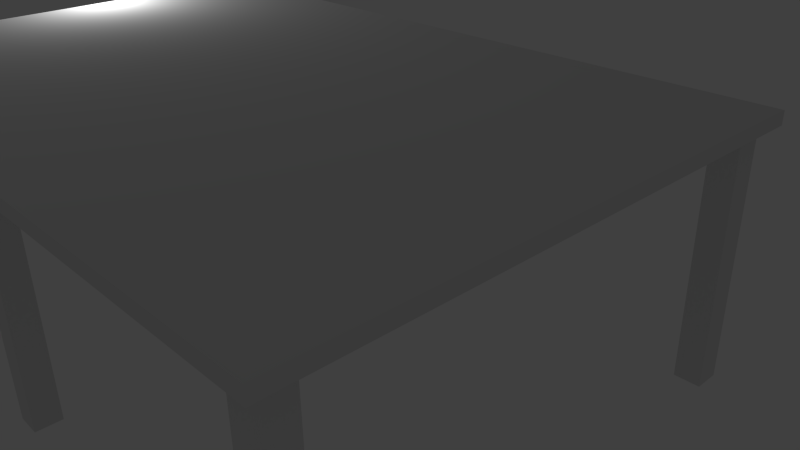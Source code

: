 # Source: table.4.blend  (saved by Blender 2.76.0; exported with 4.5.12 LTS)
import bpy
from mathutils import Matrix  # noqa: F401  (used for matrix-valued properties, if any)

bpy.ops.wm.read_factory_settings(use_empty=True)
scene = bpy.context.scene
scene.name = 'Scene'

# ---- collections
col_collection_1 = bpy.data.collections.new('Collection 1'); scene.collection.children.link(col_collection_1)
col_collection_10 = bpy.data.collections.new('Collection 10'); scene.collection.children.link(col_collection_10)

# ---- materials (node trees are filled in below, after node groups)
mat_tablewoodmat = bpy.data.materials.new('TableWoodMat')
mat_tablewoodmat.alpha_threshold = 0.0
mat_tablewoodmat.use_transparent_shadow = False
mat_tablewoodmat.roughness = 0.5
mat_tablewoodmat.specular_intensity = 0.0

# ---- material node trees

# ---- world
world_world = bpy.data.worlds.new('World'); scene.world = world_world
world_world.color = (0.05088, 0.05088, 0.05088)
world_world.use_sun_shadow = False
world_world.sun_shadow_jitter_overblur = 0.0
world_world.cycles.sampling_method = 'MANUAL'
world_world.cycles.sample_map_resolution = 256

# ---- cameras
cam_camera = bpy.data.cameras.new('Camera')
cam_camera.clip_end = 100.0
cam_camera.lens = 35.0
cam_camera.sensor_width = 32.0
cam_camera.sensor_height = 18.0
cam_camera.ortho_scale = 7.314
cam_camera.dof.focus_distance = 0.0
cam_camera.dof.aperture_fstop = 128.0

# ---- lights
light_lamp = bpy.data.lights.new('Lamp', 'POINT')
light_lamp.transmission_factor = 0.0
light_lamp.cutoff_distance = 30.0
light_lamp.energy = 100.0
light_lamp.shadow_buffer_clip_start = 1.001
light_lamp.shadow_soft_size = 0.1
light_lamp.shadow_maximum_resolution = 0.006
light_lamp.use_absolute_resolution = True
light_lamp.cycles.use_multiple_importance_sampling = False

# ---- meshes
me_cube = bpy.data.meshes.new('Cube')
me_cube.from_pydata([(-6.0, 4.0, 3.8), (6.0, 4.0, 3.8), (6.0, -4.0, 3.8), (-6.0, -4.0, 3.8), (-6.0, 4.0, 4.0), (6.0, 4.0, 4.0), (6.0, -4.0, 4.0), (-6.0, -4.0, 4.0), (-5.8, 3.8, 3.8), (5.8, 3.8, 3.8), (5.8, -3.8, 3.8), (-5.8, -3.8, 3.8), (-5.398, 3.4, 3.7), (-5.398, -3.8, 3.8), (-5.398, 3.8, 3.7), (-5.402, -4.0, 4.0), (-5.402, 4.0, 4.0), (-5.402, 4.0, 3.8), (-5.402, -4.0, 3.8), (-6.0, -3.4, 3.8), (6.0, -3.4, 3.8), (-6.0, -3.4, 4.0), (6.0, -3.4, 4.0), (-5.8, -3.4, 3.8), (5.8, -3.4, 3.8), (-5.402, 3.4, 4.0), (-5.402, -3.4, 4.0), (-6.0, 3.4, 3.8), (6.0, 3.4, 3.8), (-6.0, 3.4, 4.0), (6.0, 3.4, 4.0), (-5.8, 3.4, 3.8), (5.8, 3.4, 3.8), (-5.8, -3.4, 0.0), (-5.4, -3.4, 0.0), (-5.4, -3.8, 0.0), (-5.8, -3.8, 0.0), (5.4, -3.4, -4.768e-07), (5.8, -3.4, 0.0), (5.8, -3.8, 0.0), (5.4, -3.8, 0.0), (5.4, 3.8, 0.0), (5.8, 3.8, 0.0), (5.8, 3.4, 0.0), (5.4, 3.4, 0.0), (-5.8, 3.8, 0.0), (-5.4, 3.8, 0.0), (-5.4, 3.4, 0.0), (-5.8, 3.4, 0.0), (-5.8, 3.8, 3.7), (5.8, 3.8, 3.7), (5.8, -3.8, 3.7), (-5.8, -3.8, 3.7), (-5.398, 3.8, 3.8), (-5.398, -3.4, 3.7), (-5.398, -3.8, 3.7), (5.8, -3.4, 3.7), (-5.8, -3.4, 3.7), (5.8, 3.4, 3.7), (-5.8, 3.4, 3.7), (5.4, -3.8, 3.8), (5.4, -4.0, 4.0), (5.4, -4.0, 3.8), (5.4, 3.4, 3.7), (5.4, 3.8, 3.7), (5.4, -3.4, 3.7), (5.4, 3.8, 3.8), (5.4, -3.4, 4.0), (5.4, 3.4, 4.0), (5.4, 4.0, 3.8), (5.4, 4.0, 4.0), (5.4, -3.8, 3.7), (0.2008, -3.8, 3.8), (0.1992, -4.0, 4.0), (0.1992, -4.0, 3.8), (0.2008, 3.4, 3.7), (0.2008, 3.8, 3.7), (0.2008, -3.4, 3.7), (0.2008, 3.8, 3.8), (0.1992, -3.4, 4.0), (0.1992, 3.4, 4.0), (0.1992, 4.0, 3.8), (0.1992, 4.0, 4.0), (0.2008, -3.8, 3.7), (-0.1987, -3.8, 3.8), (-0.2013, -4.0, 4.0), (-0.2013, -4.0, 3.8), (-0.1987, 3.4, 3.7), (-0.1987, 3.8, 3.7), (-0.1987, -3.4, 3.7), (-0.1987, 3.8, 3.8), (-0.2013, -3.4, 4.0), (-0.2013, 3.4, 4.0), (-0.2013, 4.0, 3.8), (-0.2013, 4.0, 4.0), (-0.1987, -3.8, 3.7), (0.2008, 3.8, 0.0), (0.2008, 3.4, 0.0), (-0.1987, 3.4, 0.0), (-0.1987, 3.8, 0.0), (-0.1987, -3.4, 0.0), (0.2008, -3.4, 0.0), (-0.1987, -3.8, 0.0), (0.2008, -3.8, 0.0)], [], [(7, 15, 26, 21), (21, 26, 25, 29), (20, 22, 6, 2), (70, 5, 1, 69), (21, 19, 3, 7), (27, 0, 8, 31), (69, 1, 9, 66), (20, 2, 10, 24), (18, 15, 7, 3), (68, 30, 5, 70), (67, 22, 30, 68), (29, 25, 16, 4), (0, 17, 53, 8), (13, 11, 52, 55), (28, 20, 24, 32), (3, 19, 23, 11), (29, 27, 19, 21), (28, 30, 22, 20), (57, 59, 12, 54), (84, 13, 55, 95), (1, 5, 30, 28), (4, 0, 27, 29), (1, 28, 32, 9), (61, 6, 22, 67), (19, 27, 31, 23), (37, 38, 39, 40), (41, 42, 43, 44), (45, 46, 47, 48), (33, 34, 35, 36), (34, 54, 55, 35), (57, 54, 34, 33), (36, 52, 57, 33), (55, 52, 36, 35), (23, 31, 59, 57), (9, 32, 58, 50), (11, 23, 57, 52), (32, 24, 56, 58), (65, 63, 58, 56), (95, 55, 54, 89), (24, 10, 51, 56), (31, 8, 49, 59), (66, 9, 50, 64), (86, 18, 13, 84), (4, 16, 17, 0), (18, 3, 11, 13), (8, 53, 14, 49), (86, 85, 15, 18), (2, 6, 61, 62), (2, 62, 60, 10), (78, 66, 64, 76), (77, 75, 63, 65), (73, 61, 67, 79), (10, 60, 71, 51), (79, 67, 68, 80), (80, 68, 70, 82), (81, 69, 66, 78), (76, 64, 63, 75), (82, 70, 69, 81), (45, 49, 14, 46), (48, 59, 49, 45), (48, 47, 12, 59), (14, 12, 47, 46), (38, 56, 51, 39), (65, 56, 38, 37), (39, 51, 71, 40), (37, 40, 71, 65), (42, 50, 58, 43), (41, 64, 50, 42), (44, 63, 64, 41), (44, 43, 58, 63), (94, 82, 81, 93), (87, 88, 99, 98), (93, 81, 78, 90), (92, 80, 82, 94), (91, 79, 80, 92), (85, 73, 79, 91), (89, 87, 75, 77), (90, 78, 76, 88), (62, 61, 73, 74), (62, 74, 72, 60), (71, 83, 77, 65), (60, 72, 83, 71), (53, 90, 88, 14), (54, 12, 87, 89), (15, 85, 91, 26), (26, 91, 92, 25), (25, 92, 94, 16), (17, 93, 90, 53), (14, 88, 87, 12), (16, 94, 93, 17), (74, 73, 85, 86), (74, 86, 84, 72), (83, 95, 102, 103), (72, 84, 95, 83), (99, 96, 97, 98), (75, 87, 98, 97), (88, 76, 96, 99), (76, 75, 97, 96), (103, 102, 100, 101), (77, 83, 103, 101), (89, 77, 101, 100), (95, 89, 100, 102)])
_uv = me_cube.uv_layers.new(name='UVMap')
_uv.uv.foreach_set('vector', [0.02131, 0.09567, 0.0516, 0.09567, 0.0516, 0.1261, 0.02131, 0.1261, 0.02131, 0.1261, 0.0516, 0.1261, 0.0516, 0.4705, 0.02131, 0.4705, 0.07234, 0.04083, 0.07235, 0.05606, 0.02666, 0.05606, 0.02665, 0.04083, 0.8948, 0.0102, 0.9405, 0.0102, 0.9405, 0.02543, 0.8948, 0.02543, 0.07234, 0.05615, 0.07234, 0.07138, 0.02665, 0.07138, 0.02665, 0.05615, 0.4041, 0.9621, 0.4352, 0.9617, 0.4251, 0.9722, 0.404, 0.9722, 0.6146, 0.9099, 0.645, 0.9099, 0.6349, 0.9201, 0.6146, 0.9201, 0.4667, 0.9671, 0.4356, 0.9674, 0.4457, 0.9569, 0.4668, 0.9569, 0.07219, 0.02551, 0.07219, 0.04074, 0.02665, 0.04074, 0.02665, 0.02551, 0.5988, 0.4705, 0.6292, 0.4705, 0.6292, 0.5009, 0.5988, 0.5009, 0.5988, 0.1261, 0.6292, 0.1261, 0.6292, 0.4705, 0.5988, 0.4705, 0.02131, 0.4705, 0.0516, 0.4705, 0.0516, 0.5009, 0.02131, 0.5009, 0.03715, 0.9099, 0.06744, 0.9099, 0.06764, 0.9201, 0.04728, 0.9201, 0.06764, 0.9306, 0.04728, 0.9306, 0.04728, 0.9256, 0.06764, 0.9256, 0.8026, 0.9672, 0.4667, 0.9671, 0.4668, 0.9569, 0.8025, 0.957, 0.03715, 0.9617, 0.06823, 0.9619, 0.06832, 0.972, 0.04726, 0.9721, 0.5902, 0.05615, 0.5902, 0.07138, 0.07234, 0.07138, 0.07234, 0.05615, 0.5902, 0.04083, 0.5902, 0.05606, 0.07235, 0.05606, 0.07234, 0.04083, 0.03144, 0.8748, 0.03144, 0.5303, 0.0518, 0.5303, 0.0518, 0.8748, 0.331, 0.9306, 0.06764, 0.9306, 0.06764, 0.9256, 0.331, 0.9256, 0.6359, 0.04083, 0.6359, 0.05606, 0.5902, 0.05606, 0.5902, 0.04083, 0.6359, 0.05615, 0.6359, 0.07138, 0.5902, 0.07138, 0.5902, 0.05615, 0.8337, 0.9674, 0.8026, 0.9672, 0.8025, 0.957, 0.8236, 0.9569, 0.5988, 0.09567, 0.6292, 0.09567, 0.6292, 0.1261, 0.5988, 0.1261, 0.06823, 0.9619, 0.4041, 0.9621, 0.404, 0.9722, 0.06832, 0.972, 0.7277, 0.7716, 0.7479, 0.7716, 0.7479, 0.7919, 0.7277, 0.7919, 0.7272, 0.7923, 0.7272, 0.8126, 0.707, 0.8126, 0.707, 0.7923, 0.7275, 0.7494, 0.7275, 0.7697, 0.7072, 0.7697, 0.7072, 0.7494, 0.7272, 0.7716, 0.7272, 0.7919, 0.707, 0.7919, 0.707, 0.7716, 0.7807, 0.5137, 0.7808, 0.7011, 0.7606, 0.7011, 0.7605, 0.5137, 0.7199, 0.7011, 0.6996, 0.7011, 0.6997, 0.5137, 0.7199, 0.5137, 0.7402, 0.5137, 0.7402, 0.7011, 0.7199, 0.7011, 0.7199, 0.5137, 0.7606, 0.7011, 0.7402, 0.7011, 0.7402, 0.5137, 0.7605, 0.5137, 0.06832, 0.972, 0.404, 0.9722, 0.404, 0.9778, 0.06833, 0.9776, 0.8236, 0.9569, 0.8025, 0.957, 0.8025, 0.9515, 0.8236, 0.9516, 0.04726, 0.9721, 0.06832, 0.972, 0.06833, 0.9776, 0.04721, 0.9774, 0.8025, 0.957, 0.4668, 0.9569, 0.4668, 0.9514, 0.8025, 0.9515, 0.5988, 0.8748, 0.5988, 0.5303, 0.619, 0.5303, 0.619, 0.8748, 0.3152, 0.895, 0.0518, 0.895, 0.0518, 0.8748, 0.3152, 0.8748, 0.4668, 0.9569, 0.4457, 0.9569, 0.4456, 0.9516, 0.4668, 0.9514, 0.404, 0.9722, 0.4251, 0.9722, 0.4252, 0.9775, 0.404, 0.9778, 0.6146, 0.9201, 0.6349, 0.9201, 0.6349, 0.9251, 0.6146, 0.9251, 0.3309, 0.9408, 0.06744, 0.9408, 0.06764, 0.9306, 0.331, 0.9306, 0.02665, 0.0102, 0.07219, 0.0102, 0.07219, 0.02543, 0.02665, 0.02543, 0.06744, 0.9408, 0.03715, 0.9408, 0.04728, 0.9306, 0.06764, 0.9306, 0.04728, 0.9201, 0.06764, 0.9201, 0.06764, 0.9251, 0.04728, 0.9251, 0.4682, 0.02551, 0.4682, 0.04074, 0.07219, 0.04074, 0.07219, 0.02551, 0.9405, 0.02551, 0.9405, 0.04074, 0.8948, 0.04074, 0.8948, 0.02551, 0.645, 0.9408, 0.6146, 0.9408, 0.6146, 0.9306, 0.6349, 0.9306, 0.3512, 0.9201, 0.6146, 0.9201, 0.6146, 0.9251, 0.3512, 0.9251, 0.3354, 0.8748, 0.3354, 0.5303, 0.5988, 0.5303, 0.5988, 0.8748, 0.3353, 0.09567, 0.5988, 0.09567, 0.5988, 0.1261, 0.3353, 0.1261, 0.6349, 0.9306, 0.6146, 0.9306, 0.6146, 0.9256, 0.6349, 0.9256, 0.3353, 0.1261, 0.5988, 0.1261, 0.5988, 0.4705, 0.3353, 0.4705, 0.3353, 0.4705, 0.5988, 0.4705, 0.5988, 0.5009, 0.3353, 0.5009, 0.3512, 0.9099, 0.6146, 0.9099, 0.6146, 0.9201, 0.3512, 0.9201, 0.3354, 0.5101, 0.5988, 0.5101, 0.5988, 0.5303, 0.3354, 0.5303, 0.4987, 0.0102, 0.8948, 0.0102, 0.8948, 0.02543, 0.4987, 0.02543, 0.74, 0.1374, 0.7401, 0.3249, 0.7197, 0.3249, 0.7198, 0.1375, 0.7603, 0.1374, 0.7603, 0.3249, 0.7401, 0.3249, 0.74, 0.1374, 0.7603, 0.1374, 0.7806, 0.1374, 0.7807, 0.3249, 0.7603, 0.3249, 0.7197, 0.3249, 0.6994, 0.3249, 0.6995, 0.1374, 0.7198, 0.1375, 0.8421, 0.5137, 0.8421, 0.7011, 0.8218, 0.7011, 0.8218, 0.5137, 0.8623, 0.7011, 0.8421, 0.7011, 0.8421, 0.5137, 0.8623, 0.5137, 0.8218, 0.5137, 0.8218, 0.7011, 0.8016, 0.7011, 0.8016, 0.5137, 0.7813, 0.5137, 0.8016, 0.5137, 0.8016, 0.7011, 0.7813, 0.7011, 0.74, 0.3253, 0.74, 0.5128, 0.7197, 0.5128, 0.7197, 0.3253, 0.7602, 0.3253, 0.7602, 0.5128, 0.74, 0.5128, 0.74, 0.3253, 0.7805, 0.3253, 0.7805, 0.5128, 0.7602, 0.5128, 0.7602, 0.3253, 0.6994, 0.3253, 0.7197, 0.3253, 0.7197, 0.5128, 0.6994, 0.5128, 0.4682, 0.0102, 0.4987, 0.0102, 0.4987, 0.02543, 0.4682, 0.02543, 0.8619, 0.5128, 0.8417, 0.5128, 0.8417, 0.3253, 0.8619, 0.3253, 0.3309, 0.9099, 0.3512, 0.9099, 0.3512, 0.9201, 0.331, 0.9201, 0.315, 0.4705, 0.3353, 0.4705, 0.3353, 0.5009, 0.315, 0.5009, 0.315, 0.1261, 0.3353, 0.1261, 0.3353, 0.4705, 0.315, 0.4705, 0.315, 0.09567, 0.3353, 0.09567, 0.3353, 0.1261, 0.315, 0.1261, 0.3152, 0.8748, 0.3152, 0.5303, 0.3354, 0.5303, 0.3354, 0.8748, 0.331, 0.9201, 0.3512, 0.9201, 0.3512, 0.9251, 0.331, 0.9251, 0.8948, 0.02551, 0.8948, 0.04074, 0.4987, 0.04074, 0.4987, 0.02551, 0.6146, 0.9408, 0.3512, 0.9408, 0.3512, 0.9306, 0.6146, 0.9306, 0.5988, 0.895, 0.3354, 0.895, 0.3354, 0.8748, 0.5988, 0.8748, 0.6146, 0.9306, 0.3512, 0.9306, 0.3512, 0.9256, 0.6146, 0.9256, 0.06764, 0.9201, 0.331, 0.9201, 0.331, 0.9251, 0.06764, 0.9251, 0.0518, 0.8748, 0.0518, 0.5303, 0.3152, 0.5303, 0.3152, 0.8748, 0.0516, 0.09567, 0.315, 0.09567, 0.315, 0.1261, 0.0516, 0.1261, 0.0516, 0.1261, 0.315, 0.1261, 0.315, 0.4705, 0.0516, 0.4705, 0.0516, 0.4705, 0.315, 0.4705, 0.315, 0.5009, 0.0516, 0.5009, 0.06744, 0.9099, 0.3309, 0.9099, 0.331, 0.9201, 0.06764, 0.9201, 0.0518, 0.5101, 0.3152, 0.5101, 0.3152, 0.5303, 0.0518, 0.5303, 0.07219, 0.0102, 0.4682, 0.0102, 0.4682, 0.02543, 0.07219, 0.02543, 0.4987, 0.02551, 0.4987, 0.04074, 0.4682, 0.04074, 0.4682, 0.02551, 0.3512, 0.9408, 0.3309, 0.9408, 0.331, 0.9306, 0.3512, 0.9306, 0.8216, 0.3249, 0.8014, 0.3249, 0.8014, 0.1374, 0.8216, 0.1374, 0.3512, 0.9306, 0.331, 0.9306, 0.331, 0.9256, 0.3512, 0.9256, 0.7482, 0.7494, 0.7482, 0.7697, 0.728, 0.7697, 0.728, 0.7494, 0.8012, 0.5128, 0.7809, 0.5128, 0.7809, 0.3253, 0.8012, 0.3253, 0.8417, 0.5128, 0.8214, 0.5128, 0.8214, 0.3253, 0.8417, 0.3253, 0.8214, 0.5128, 0.8012, 0.5128, 0.8012, 0.3253, 0.8214, 0.3253, 0.7277, 0.8126, 0.7277, 0.7923, 0.7479, 0.7923, 0.7479, 0.8126, 0.8419, 0.3249, 0.8216, 0.3249, 0.8216, 0.1374, 0.8419, 0.1374, 0.8621, 0.3249, 0.8419, 0.3249, 0.8419, 0.1374, 0.8621, 0.1374, 0.8014, 0.3249, 0.7811, 0.3249, 0.7811, 0.1374, 0.8014, 0.1374])
me_cube.materials.append(mat_tablewoodmat)
me_cube.use_remesh_preserve_volume = False
me_cube.use_remesh_preserve_attributes = False
me_cube.use_mirror_vertex_groups = False
me_cube.update()

# ---- objects
ob_cube = bpy.data.objects.new('Cube', me_cube)
ob_lamp = bpy.data.objects.new('Lamp', light_lamp)
ob_camera = bpy.data.objects.new('Camera', cam_camera)

# ---- transforms, parenting, visibility, modifiers, constraints
ob_cube.location = (0.0, 0.0, 0.0)
ob_cube.scale = (1.0, 1.0, 1.0)
ob_cube.lock_rotations_4d = False
ob_cube.empty_display_type = 'ARROWS'
ob_cube.lineart.crease_threshold = 0.0
ob_lamp.location = (-6.029, 1.005, 5.022)
ob_lamp.rotation_euler = (0.6503, 0.05522, 1.866)
ob_lamp.lock_rotations_4d = False
ob_lamp.empty_display_type = 'ARROWS'
ob_lamp.color = (0.0, 0.0, 0.0, 0.0)
ob_lamp.lineart.crease_threshold = 0.0
ob_camera.location = (10.27, -6.508, 7.599)
ob_camera.rotation_euler = (1.109, 0.01082, 0.8149)
ob_camera.lock_rotations_4d = False
ob_camera.empty_display_type = 'ARROWS'
ob_camera.color = (0.0, 0.0, 0.0, 0.0)
ob_camera.display_type = 'WIRE'
ob_camera.lineart.crease_threshold = 0.0

# ---- collection membership
col_collection_1.objects.link(ob_cube)
col_collection_10.objects.link(ob_lamp)
col_collection_10.objects.link(ob_camera)

# ---- scene / render settings (as saved in the file)
scene.camera = ob_camera
scene.frame_start = 1; scene.frame_end = 250; scene.frame_set(0)
scene.render.engine = 'BLENDER_EEVEE_NEXT'
scene.render.resolution_percentage = 50
scene.render.dither_intensity = 0.0
scene.cycles.use_denoising = False
scene.cycles.samples = 10
scene.cycles.sampling_pattern = 'TABULATED_SOBOL'
scene.cycles.light_sampling_threshold = 0.0
scene.cycles.use_adaptive_sampling = False
scene.cycles.use_light_tree = False
scene.cycles.blur_glossy = 0.0
scene.cycles.pixel_filter_type = 'GAUSSIAN'
scene.cycles.sample_clamp_indirect = 0.0
scene.view_settings.view_transform = 'Standard'
bpy.context.view_layer.update()
